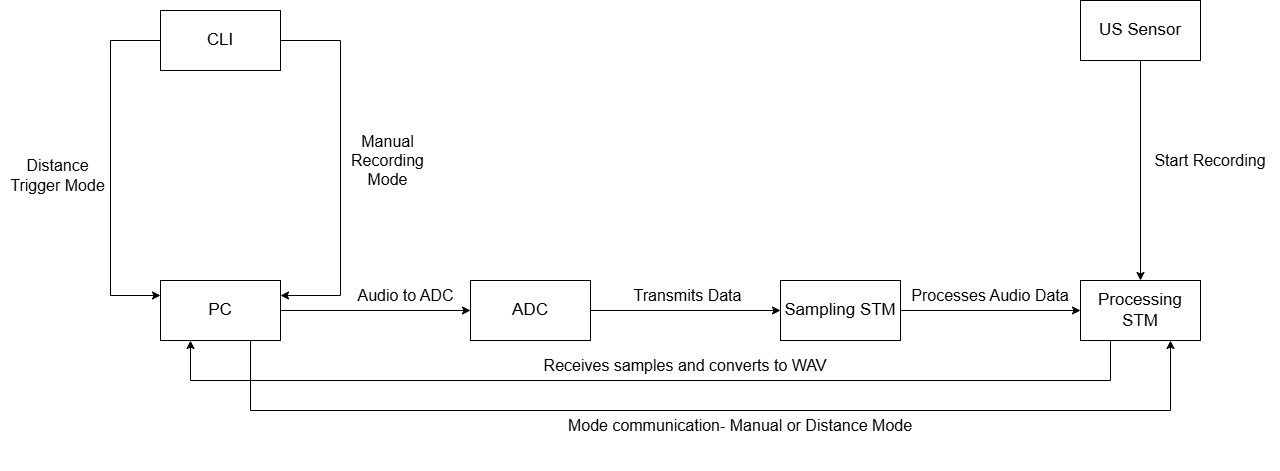

The diagram above was exported from draw.io. Its source (the exported page's mxGraphModel, read from the mxfile embedded in the PNG):
<mxGraphModel dx="1333" dy="1953" grid="1" gridSize="10" guides="1" tooltips="1" connect="1" arrows="1" fold="1" page="1" pageScale="1" pageWidth="850" pageHeight="1100" math="0" shadow="0">
  <root>
    <mxCell id="0" />
    <mxCell id="1" parent="0" />
    <mxCell id="hWt5Z96wODUc49kSXKRx-2" parent="1" style="rounded=0;whiteSpace=wrap;html=1;" value="&lt;font style=&quot;font-size: 17px;&quot;&gt;PC&lt;/font&gt;" vertex="1">
      <mxGeometry height="60" width="120" x="180" y="240" as="geometry" />
    </mxCell>
    <mxCell id="hWt5Z96wODUc49kSXKRx-3" parent="1" style="rounded=0;whiteSpace=wrap;html=1;" value="&lt;span style=&quot;font-size: 17px;&quot;&gt;ADC&lt;/span&gt;" vertex="1">
      <mxGeometry height="60" width="120" x="490" y="240" as="geometry" />
    </mxCell>
    <mxCell id="hWt5Z96wODUc49kSXKRx-4" parent="1" style="rounded=0;whiteSpace=wrap;html=1;" value="&lt;span style=&quot;font-size: 17px;&quot;&gt;Sampling STM&lt;/span&gt;" vertex="1">
      <mxGeometry height="60" width="120" x="800" y="240" as="geometry" />
    </mxCell>
    <mxCell id="hWt5Z96wODUc49kSXKRx-5" parent="1" style="rounded=0;whiteSpace=wrap;html=1;" value="&lt;span style=&quot;font-size: 17px;&quot;&gt;Processing STM&lt;/span&gt;" vertex="1">
      <mxGeometry height="60" width="120" x="1100" y="240" as="geometry" />
    </mxCell>
    <mxCell id="hWt5Z96wODUc49kSXKRx-6" edge="1" parent="1" source="hWt5Z96wODUc49kSXKRx-2" style="endArrow=classic;html=1;rounded=0;exitX=1;exitY=0.5;exitDx=0;exitDy=0;entryX=0;entryY=0.5;entryDx=0;entryDy=0;" target="hWt5Z96wODUc49kSXKRx-3" value="">
      <mxGeometry height="50" relative="1" width="50" as="geometry">
        <mxPoint x="640" y="370" as="sourcePoint" />
        <mxPoint x="690" y="320" as="targetPoint" />
      </mxGeometry>
    </mxCell>
    <mxCell id="hWt5Z96wODUc49kSXKRx-7" edge="1" parent="1" source="hWt5Z96wODUc49kSXKRx-3" style="endArrow=classic;html=1;rounded=0;exitX=1;exitY=0.5;exitDx=0;exitDy=0;" target="hWt5Z96wODUc49kSXKRx-4" value="">
      <mxGeometry height="50" relative="1" width="50" as="geometry">
        <mxPoint x="640" y="370" as="sourcePoint" />
        <mxPoint x="690" y="320" as="targetPoint" />
      </mxGeometry>
    </mxCell>
    <mxCell id="hWt5Z96wODUc49kSXKRx-8" edge="1" parent="1" source="hWt5Z96wODUc49kSXKRx-4" style="endArrow=classic;html=1;rounded=0;exitX=1;exitY=0.5;exitDx=0;exitDy=0;entryX=0;entryY=0.5;entryDx=0;entryDy=0;" target="hWt5Z96wODUc49kSXKRx-5" value="">
      <mxGeometry height="50" relative="1" width="50" as="geometry">
        <mxPoint x="640" y="370" as="sourcePoint" />
        <mxPoint x="690" y="320" as="targetPoint" />
      </mxGeometry>
    </mxCell>
    <mxCell id="hWt5Z96wODUc49kSXKRx-9" edge="1" parent="1" source="hWt5Z96wODUc49kSXKRx-5" style="endArrow=classic;html=1;rounded=0;exitX=0.25;exitY=1;exitDx=0;exitDy=0;entryX=0.25;entryY=1;entryDx=0;entryDy=0;" target="hWt5Z96wODUc49kSXKRx-2" value="">
      <mxGeometry height="50" relative="1" width="50" as="geometry">
        <Array as="points">
          <mxPoint x="1130" y="340" />
          <mxPoint x="210" y="340" />
        </Array>
        <mxPoint x="640" y="370" as="sourcePoint" />
        <mxPoint x="690" y="320" as="targetPoint" />
      </mxGeometry>
    </mxCell>
    <mxCell id="hWt5Z96wODUc49kSXKRx-10" edge="1" parent="1" source="hWt5Z96wODUc49kSXKRx-2" style="endArrow=classic;html=1;rounded=0;exitX=0.75;exitY=1;exitDx=0;exitDy=0;entryX=0.75;entryY=1;entryDx=0;entryDy=0;" target="hWt5Z96wODUc49kSXKRx-5" value="">
      <mxGeometry height="50" relative="1" width="50" as="geometry">
        <Array as="points">
          <mxPoint x="270" y="370" />
          <mxPoint x="1190" y="370" />
        </Array>
        <mxPoint x="640" y="370" as="sourcePoint" />
        <mxPoint x="960" y="480" as="targetPoint" />
      </mxGeometry>
    </mxCell>
    <mxCell id="hWt5Z96wODUc49kSXKRx-12" parent="1" style="rounded=0;whiteSpace=wrap;html=1;" value="&lt;span style=&quot;font-size: 17px;&quot;&gt;US Sensor&lt;/span&gt;" vertex="1">
      <mxGeometry height="60" width="120" x="1100" y="-40" as="geometry" />
    </mxCell>
    <mxCell id="hWt5Z96wODUc49kSXKRx-13" edge="1" parent="1" source="hWt5Z96wODUc49kSXKRx-12" style="endArrow=classic;html=1;rounded=0;exitX=0.5;exitY=1;exitDx=0;exitDy=0;" target="hWt5Z96wODUc49kSXKRx-5" value="">
      <mxGeometry height="50" relative="1" width="50" as="geometry">
        <mxPoint x="640" y="380" as="sourcePoint" />
        <mxPoint x="690" y="330" as="targetPoint" />
      </mxGeometry>
    </mxCell>
    <mxCell id="hWt5Z96wODUc49kSXKRx-14" parent="1" style="rounded=0;whiteSpace=wrap;html=1;" value="&lt;span style=&quot;font-size: 17px;&quot;&gt;CLI&lt;/span&gt;" vertex="1">
      <mxGeometry height="60" width="120" x="180" y="-30" as="geometry" />
    </mxCell>
    <mxCell id="hWt5Z96wODUc49kSXKRx-16" edge="1" parent="1" source="hWt5Z96wODUc49kSXKRx-14" style="endArrow=classic;html=1;rounded=0;exitX=0;exitY=0.5;exitDx=0;exitDy=0;entryX=0;entryY=0.25;entryDx=0;entryDy=0;" target="hWt5Z96wODUc49kSXKRx-2" value="">
      <mxGeometry height="50" relative="1" width="50" as="geometry">
        <Array as="points">
          <mxPoint x="130" />
          <mxPoint x="130" y="255" />
        </Array>
        <mxPoint x="640" y="110" as="sourcePoint" />
        <mxPoint x="690" y="60" as="targetPoint" />
      </mxGeometry>
    </mxCell>
    <mxCell id="hWt5Z96wODUc49kSXKRx-17" edge="1" parent="1" source="hWt5Z96wODUc49kSXKRx-14" style="endArrow=classic;html=1;rounded=0;exitX=1;exitY=0.5;exitDx=0;exitDy=0;entryX=1;entryY=0.25;entryDx=0;entryDy=0;" target="hWt5Z96wODUc49kSXKRx-2" value="">
      <mxGeometry height="50" relative="1" width="50" as="geometry">
        <Array as="points">
          <mxPoint x="360" />
          <mxPoint x="360" y="255" />
        </Array>
        <mxPoint x="640" y="110" as="sourcePoint" />
        <mxPoint x="690" y="60" as="targetPoint" />
      </mxGeometry>
    </mxCell>
    <mxCell id="hWt5Z96wODUc49kSXKRx-18" parent="1" style="text;html=1;whiteSpace=wrap;strokeColor=none;fillColor=none;align=center;verticalAlign=middle;rounded=0;" value="&lt;font style=&quot;font-size: 16px;&quot;&gt;Manual Recording Mode&lt;/font&gt;" vertex="1">
      <mxGeometry height="90" width="115" x="350" y="75" as="geometry" />
    </mxCell>
    <mxCell id="hWt5Z96wODUc49kSXKRx-19" parent="1" style="text;html=1;whiteSpace=wrap;strokeColor=none;fillColor=none;align=center;verticalAlign=middle;rounded=0;" value="&lt;span style=&quot;font-size: 16px;&quot;&gt;Distance Trigger Mode&lt;/span&gt;" vertex="1">
      <mxGeometry height="90" width="115" x="20" y="90" as="geometry" />
    </mxCell>
    <mxCell id="hWt5Z96wODUc49kSXKRx-20" parent="1" style="text;html=1;whiteSpace=wrap;strokeColor=none;fillColor=none;align=center;verticalAlign=middle;rounded=0;" value="&lt;span style=&quot;font-size: 16px;&quot;&gt;Audio to ADC&lt;/span&gt;" vertex="1">
      <mxGeometry height="90" width="115" x="368" y="210" as="geometry" />
    </mxCell>
    <mxCell id="hWt5Z96wODUc49kSXKRx-21" parent="1" style="text;html=1;whiteSpace=wrap;strokeColor=none;fillColor=none;align=center;verticalAlign=middle;rounded=0;" value="&lt;span style=&quot;font-size: 16px;&quot;&gt;Transmits Data&lt;/span&gt;" vertex="1">
      <mxGeometry height="90" width="115" x="650" y="210" as="geometry" />
    </mxCell>
    <mxCell id="hWt5Z96wODUc49kSXKRx-22" parent="1" style="text;html=1;whiteSpace=wrap;strokeColor=none;fillColor=none;align=center;verticalAlign=middle;rounded=0;" value="&lt;span style=&quot;font-size: 16px;&quot;&gt;Processes Audio Data&lt;/span&gt;" vertex="1">
      <mxGeometry height="90" width="180" x="920" y="210" as="geometry" />
    </mxCell>
    <mxCell id="hWt5Z96wODUc49kSXKRx-24" parent="1" style="text;html=1;whiteSpace=wrap;strokeColor=none;fillColor=none;align=center;verticalAlign=middle;rounded=0;" value="&lt;span style=&quot;font-size: 16px;&quot;&gt;Receives samples and converts to WAV&lt;/span&gt;" vertex="1">
      <mxGeometry height="90" width="530" x="440" y="280" as="geometry" />
    </mxCell>
    <mxCell id="hWt5Z96wODUc49kSXKRx-25" parent="1" style="text;html=1;whiteSpace=wrap;strokeColor=none;fillColor=none;align=center;verticalAlign=middle;rounded=0;" value="&lt;span style=&quot;font-size: 16px;&quot;&gt;Start Recording&lt;/span&gt;" vertex="1">
      <mxGeometry height="90" width="140" x="1160" y="75" as="geometry" />
    </mxCell>
    <mxCell id="hWt5Z96wODUc49kSXKRx-26" parent="1" style="text;html=1;whiteSpace=wrap;strokeColor=none;fillColor=none;align=center;verticalAlign=middle;rounded=0;" value="&lt;span style=&quot;font-size: 16px;&quot;&gt;Mode communication- Manual or Distance Mode&lt;/span&gt;" vertex="1">
      <mxGeometry height="90" width="440" x="540" y="340" as="geometry" />
    </mxCell>
  </root>
</mxGraphModel>